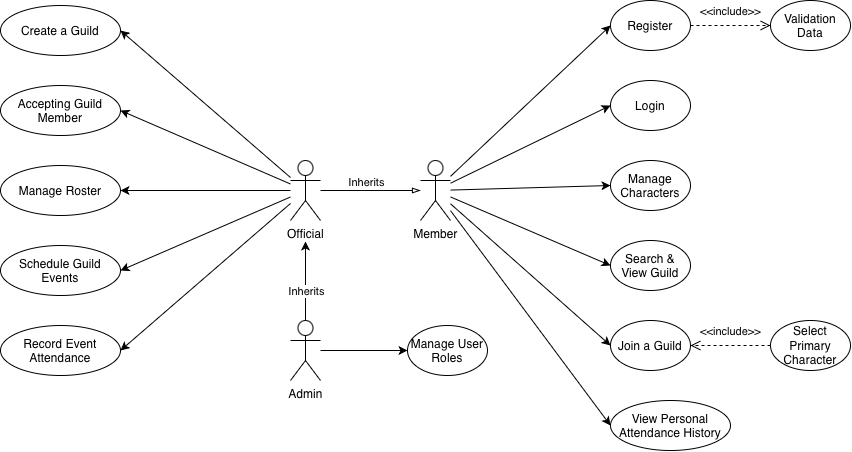

The diagram above was exported from draw.io. Its source (the exported page's mxGraphModel, read from the mxfile embedded in the PNG):
<mxGraphModel dx="1804" dy="573" grid="1" gridSize="10" guides="1" tooltips="1" connect="1" arrows="1" fold="1" page="1" pageScale="1" pageWidth="827" pageHeight="1169" math="0" shadow="0">
  <root>
    <mxCell id="0" />
    <mxCell id="1" parent="0" />
    <mxCell id="Bfw899CsdF12gZZ5BwF7-31" edge="1" parent="1" source="G9TcsBfyVUHxmzt3_XV7-1" style="edgeStyle=orthogonalEdgeStyle;rounded=0;orthogonalLoop=1;jettySize=auto;html=1;defaultLabelBackgroundColor=page;endArrow=blockThin;endFill=0;" target="Bfw899CsdF12gZZ5BwF7-26" value="">
      <mxGeometry relative="1" as="geometry" />
    </mxCell>
    <mxCell id="6W9R-T5mAffSoRWFsnfs-7" connectable="0" parent="Bfw899CsdF12gZZ5BwF7-31" style="edgeLabel;html=1;align=center;verticalAlign=middle;resizable=0;points=[];inheritText=1;defaultLabelBackgroundColor=page;" value="Inherits" vertex="1">
      <mxGeometry relative="1" x="-0.1799" y="2" as="geometry">
        <mxPoint x="4" y="-7" as="offset" />
      </mxGeometry>
    </mxCell>
    <mxCell id="6W9R-T5mAffSoRWFsnfs-10" edge="1" parent="1" source="G9TcsBfyVUHxmzt3_XV7-1" style="rounded=0;orthogonalLoop=1;jettySize=auto;html=1;defaultLabelBackgroundColor=page;entryX=1;entryY=0.5;entryDx=0;entryDy=0;" target="u4P04isxeSRlNV73xWb2-13">
      <mxGeometry relative="1" as="geometry" />
    </mxCell>
    <mxCell id="6W9R-T5mAffSoRWFsnfs-11" edge="1" parent="1" source="G9TcsBfyVUHxmzt3_XV7-1" style="rounded=0;orthogonalLoop=1;jettySize=auto;html=1;defaultLabelBackgroundColor=page;entryX=1;entryY=0.5;entryDx=0;entryDy=0;" target="u4P04isxeSRlNV73xWb2-14">
      <mxGeometry relative="1" as="geometry" />
    </mxCell>
    <mxCell id="6W9R-T5mAffSoRWFsnfs-12" edge="1" parent="1" source="G9TcsBfyVUHxmzt3_XV7-1" style="rounded=0;orthogonalLoop=1;jettySize=auto;html=1;defaultLabelBackgroundColor=page;entryX=1;entryY=0.5;entryDx=0;entryDy=0;" target="Bfw899CsdF12gZZ5BwF7-4">
      <mxGeometry relative="1" as="geometry" />
    </mxCell>
    <mxCell id="6W9R-T5mAffSoRWFsnfs-13" edge="1" parent="1" source="G9TcsBfyVUHxmzt3_XV7-1" style="rounded=0;orthogonalLoop=1;jettySize=auto;html=1;defaultLabelBackgroundColor=page;entryX=1;entryY=0.5;entryDx=0;entryDy=0;" target="Bfw899CsdF12gZZ5BwF7-1">
      <mxGeometry relative="1" as="geometry" />
    </mxCell>
    <mxCell id="6W9R-T5mAffSoRWFsnfs-14" edge="1" parent="1" source="G9TcsBfyVUHxmzt3_XV7-1" style="rounded=0;orthogonalLoop=1;jettySize=auto;html=1;defaultLabelBackgroundColor=page;entryX=1;entryY=0.5;entryDx=0;entryDy=0;" target="6W9R-T5mAffSoRWFsnfs-9">
      <mxGeometry relative="1" as="geometry" />
    </mxCell>
    <mxCell id="G9TcsBfyVUHxmzt3_XV7-1" parent="1" style="shape=umlActor;verticalLabelPosition=bottom;verticalAlign=top;html=1;labelPerimeter=1;" value="Official" vertex="1">
      <mxGeometry height="60" width="30" x="40" y="200" as="geometry" />
    </mxCell>
    <mxCell id="G9TcsBfyVUHxmzt3_XV7-3" parent="1" style="ellipse;whiteSpace=wrap;html=1;" value="Login" vertex="1">
      <mxGeometry height="50" width="80" x="360" y="120" as="geometry" />
    </mxCell>
    <mxCell id="G9TcsBfyVUHxmzt3_XV7-4" parent="1" style="ellipse;whiteSpace=wrap;html=1;" value="Register" vertex="1">
      <mxGeometry height="50" width="80" x="360" y="40" as="geometry" />
    </mxCell>
    <mxCell id="G9TcsBfyVUHxmzt3_XV7-5" parent="1" style="ellipse;whiteSpace=wrap;html=1;" value="Validation Data" vertex="1">
      <mxGeometry height="50" width="80" x="520" y="40" as="geometry" />
    </mxCell>
    <mxCell id="u4P04isxeSRlNV73xWb2-1" parent="1" style="ellipse;whiteSpace=wrap;html=1;direction=west;" value="Manage Characters" vertex="1">
      <mxGeometry height="50" width="80" x="360" y="200" as="geometry" />
    </mxCell>
    <mxCell id="u4P04isxeSRlNV73xWb2-3" parent="1" style="ellipse;whiteSpace=wrap;html=1;" value="Join a Guild" vertex="1">
      <mxGeometry height="50" width="80" x="360" y="360" as="geometry" />
    </mxCell>
    <mxCell id="u4P04isxeSRlNV73xWb2-13" parent="1" style="ellipse;whiteSpace=wrap;html=1;" value="Create a Guild" vertex="1">
      <mxGeometry height="50" width="120" x="-250" y="45" as="geometry" />
    </mxCell>
    <mxCell id="u4P04isxeSRlNV73xWb2-14" parent="1" style="ellipse;whiteSpace=wrap;html=1;" value="Accepting Guild Member" vertex="1">
      <mxGeometry height="50" width="120" x="-250" y="125" as="geometry" />
    </mxCell>
    <mxCell id="u4P04isxeSRlNV73xWb2-15" parent="1" style="ellipse;whiteSpace=wrap;html=1;" value="Select Primary Character" vertex="1">
      <mxGeometry height="50" width="80" x="520" y="360" as="geometry" />
    </mxCell>
    <mxCell id="Bfw899CsdF12gZZ5BwF7-1" parent="1" style="ellipse;whiteSpace=wrap;html=1;" value="Schedule Guild Events" vertex="1">
      <mxGeometry height="50" width="120" x="-250" y="285" as="geometry" />
    </mxCell>
    <mxCell id="Bfw899CsdF12gZZ5BwF7-4" parent="1" style="ellipse;whiteSpace=wrap;html=1;" value="Manage Roster" vertex="1">
      <mxGeometry height="50" width="120" x="-250" y="205" as="geometry" />
    </mxCell>
    <mxCell id="Bfw899CsdF12gZZ5BwF7-23" parent="1" style="ellipse;whiteSpace=wrap;html=1;" value="View Personal Attendance History" vertex="1">
      <mxGeometry height="50" width="120" x="360" y="440" as="geometry" />
    </mxCell>
    <mxCell id="Bfw899CsdF12gZZ5BwF7-25" edge="1" parent="1" source="G9TcsBfyVUHxmzt3_XV7-4" style="html=1;verticalAlign=bottom;endArrow=open;dashed=1;endSize=8;rounded=0;defaultLabelBackgroundColor=page;edgeStyle=orthogonalEdgeStyle;" target="G9TcsBfyVUHxmzt3_XV7-5" value="&amp;lt;&amp;lt;include&amp;gt;&amp;gt;">
      <mxGeometry relative="1" y="5" as="geometry">
        <mxPoint as="offset" />
        <mxPoint x="441" y="65" as="sourcePoint" />
        <mxPoint x="521" y="65" as="targetPoint" />
      </mxGeometry>
    </mxCell>
    <mxCell id="Bfw899CsdF12gZZ5BwF7-27" edge="1" parent="1" source="Bfw899CsdF12gZZ5BwF7-26" style="rounded=0;orthogonalLoop=1;jettySize=auto;html=1;defaultLabelBackgroundColor=page;entryX=1;entryY=0.5;entryDx=0;entryDy=0;strokeColor=#000000;" target="u4P04isxeSRlNV73xWb2-1">
      <mxGeometry relative="1" as="geometry" />
    </mxCell>
    <mxCell id="Bfw899CsdF12gZZ5BwF7-28" edge="1" parent="1" source="Bfw899CsdF12gZZ5BwF7-26" style="rounded=0;orthogonalLoop=1;jettySize=auto;html=1;defaultLabelBackgroundColor=page;entryX=0;entryY=0.5;entryDx=0;entryDy=0;strokeColor=#000000;" target="G9TcsBfyVUHxmzt3_XV7-3">
      <mxGeometry relative="1" as="geometry" />
    </mxCell>
    <mxCell id="Bfw899CsdF12gZZ5BwF7-29" edge="1" parent="1" source="Bfw899CsdF12gZZ5BwF7-26" style="rounded=0;orthogonalLoop=1;jettySize=auto;html=1;defaultLabelBackgroundColor=page;entryX=0;entryY=0.5;entryDx=0;entryDy=0;strokeColor=#000000;" target="G9TcsBfyVUHxmzt3_XV7-4">
      <mxGeometry relative="1" as="geometry" />
    </mxCell>
    <mxCell id="Bfw899CsdF12gZZ5BwF7-32" edge="1" parent="1" source="Bfw899CsdF12gZZ5BwF7-26" style="rounded=0;orthogonalLoop=1;jettySize=auto;html=1;defaultLabelBackgroundColor=page;entryX=0;entryY=0.5;entryDx=0;entryDy=0;" target="u4P04isxeSRlNV73xWb2-3">
      <mxGeometry relative="1" as="geometry" />
    </mxCell>
    <mxCell id="Bfw899CsdF12gZZ5BwF7-35" edge="1" parent="1" source="Bfw899CsdF12gZZ5BwF7-26" style="rounded=0;orthogonalLoop=1;jettySize=auto;html=1;defaultLabelBackgroundColor=page;entryX=0;entryY=0.5;entryDx=0;entryDy=0;" target="Bfw899CsdF12gZZ5BwF7-23">
      <mxGeometry relative="1" as="geometry" />
    </mxCell>
    <mxCell id="6W9R-T5mAffSoRWFsnfs-2" edge="1" parent="1" source="Bfw899CsdF12gZZ5BwF7-26" style="rounded=0;orthogonalLoop=1;jettySize=auto;html=1;defaultLabelBackgroundColor=page;entryX=1;entryY=0.5;entryDx=0;entryDy=0;" target="6W9R-T5mAffSoRWFsnfs-1">
      <mxGeometry relative="1" as="geometry" />
    </mxCell>
    <mxCell id="Bfw899CsdF12gZZ5BwF7-26" parent="1" style="shape=umlActor;verticalLabelPosition=bottom;verticalAlign=top;html=1;labelPerimeter=1;" value="Member" vertex="1">
      <mxGeometry height="60" width="30" x="170" y="200" as="geometry" />
    </mxCell>
    <mxCell id="Bfw899CsdF12gZZ5BwF7-36" edge="1" parent="1" source="u4P04isxeSRlNV73xWb2-15" style="html=1;verticalAlign=bottom;endArrow=open;dashed=1;endSize=8;rounded=0;defaultLabelBackgroundColor=page;edgeStyle=orthogonalEdgeStyle;" target="u4P04isxeSRlNV73xWb2-3" value="&amp;lt;&amp;lt;include&amp;gt;&amp;gt;">
      <mxGeometry relative="1" y="-5" as="geometry">
        <mxPoint as="offset" />
        <mxPoint x="610" y="240" as="sourcePoint" />
        <mxPoint x="540" y="520" as="targetPoint" />
      </mxGeometry>
    </mxCell>
    <mxCell id="6W9R-T5mAffSoRWFsnfs-1" parent="1" style="ellipse;whiteSpace=wrap;html=1;direction=west;" value="Search &amp;amp; View Guild" vertex="1">
      <mxGeometry height="50" width="80" x="360" y="280" as="geometry" />
    </mxCell>
    <mxCell id="6W9R-T5mAffSoRWFsnfs-9" parent="1" style="ellipse;whiteSpace=wrap;html=1;" value="Record Event Attendance" vertex="1">
      <mxGeometry height="50" width="120" x="-250" y="365" as="geometry" />
    </mxCell>
    <mxCell id="6W9R-T5mAffSoRWFsnfs-16" edge="1" parent="1" source="6W9R-T5mAffSoRWFsnfs-15" style="edgeStyle=orthogonalEdgeStyle;rounded=0;orthogonalLoop=1;jettySize=auto;html=1;defaultLabelBackgroundColor=page;" target="G9TcsBfyVUHxmzt3_XV7-1">
      <mxGeometry relative="1" as="geometry" />
    </mxCell>
    <mxCell id="6W9R-T5mAffSoRWFsnfs-18" connectable="0" parent="6W9R-T5mAffSoRWFsnfs-16" style="edgeLabel;html=1;align=center;verticalAlign=middle;resizable=0;points=[];inheritText=1;defaultLabelBackgroundColor=page;" value="Inherits" vertex="1">
      <mxGeometry relative="1" x="0.3069" y="1" as="geometry">
        <mxPoint x="1" y="22" as="offset" />
      </mxGeometry>
    </mxCell>
    <mxCell id="6W9R-T5mAffSoRWFsnfs-21" edge="1" parent="1" source="6W9R-T5mAffSoRWFsnfs-15" style="edgeStyle=orthogonalEdgeStyle;rounded=0;orthogonalLoop=1;jettySize=auto;html=1;defaultLabelBackgroundColor=page;" target="6W9R-T5mAffSoRWFsnfs-20">
      <mxGeometry relative="1" as="geometry" />
    </mxCell>
    <mxCell id="6W9R-T5mAffSoRWFsnfs-15" parent="1" style="shape=umlActor;verticalLabelPosition=bottom;verticalAlign=top;html=1;labelPerimeter=1;" value="Admin" vertex="1">
      <mxGeometry height="60" width="30" x="40" y="360" as="geometry" />
    </mxCell>
    <mxCell id="6W9R-T5mAffSoRWFsnfs-20" parent="1" style="ellipse;whiteSpace=wrap;html=1;" value="Manage User Roles" vertex="1">
      <mxGeometry height="50" width="80" x="157" y="365" as="geometry" />
    </mxCell>
  </root>
</mxGraphModel>